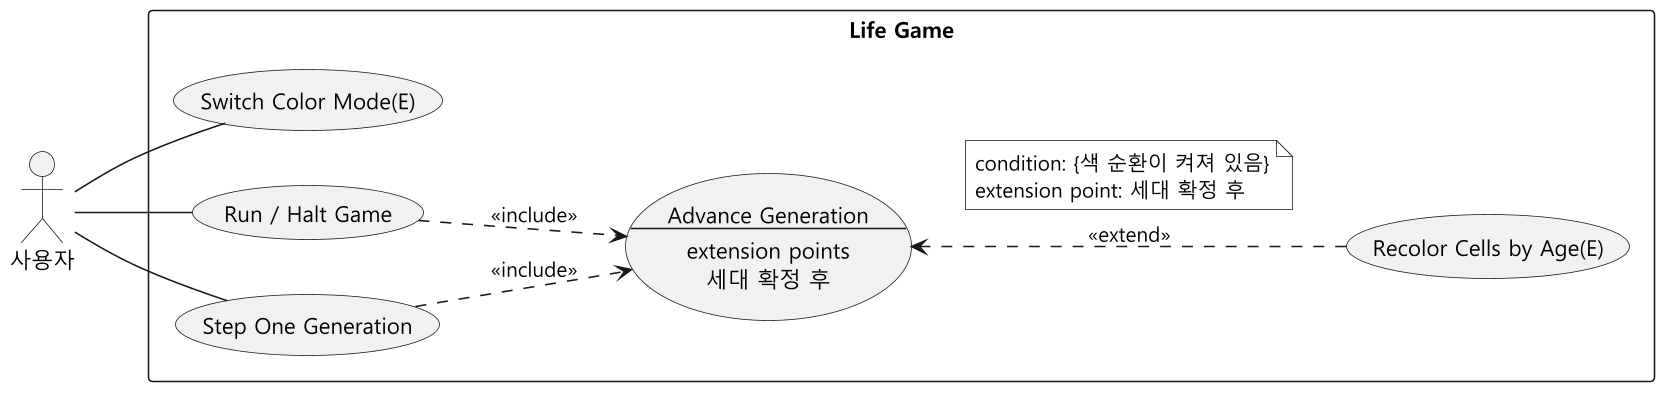

The diagram above was rendered by PlantUML. Its source (embedded in the PNG):
@startuml usecase-color
skinparam monochrome true
skinparam dpi 150
skinparam shadowing false
skinparam defaultFontName "Malgun Gothic"
skinparam usecaseBackgroundColor #F1F1F1
left to right direction

actor "사용자" as User

rectangle "Life Game" {
  usecase "Switch Color Mode(E)" as Mode
  usecase "Run / Halt Game" as Run
  usecase "Step One Generation" as Step

  usecase Advance as "Advance Generation
--
extension points
세대 확정 후"

  usecase "Recolor Cells by Age(E)" as Recolor
}

User -- Mode
User -- Run
User -- Step

Run ..> Advance : <<include>>
Step ..> Advance : <<include>>
Advance <.. Recolor : <<extend>>
note top on link
  condition: {색 순환이 켜져 있음}
  extension point: 세대 확정 후
end note
@enduml